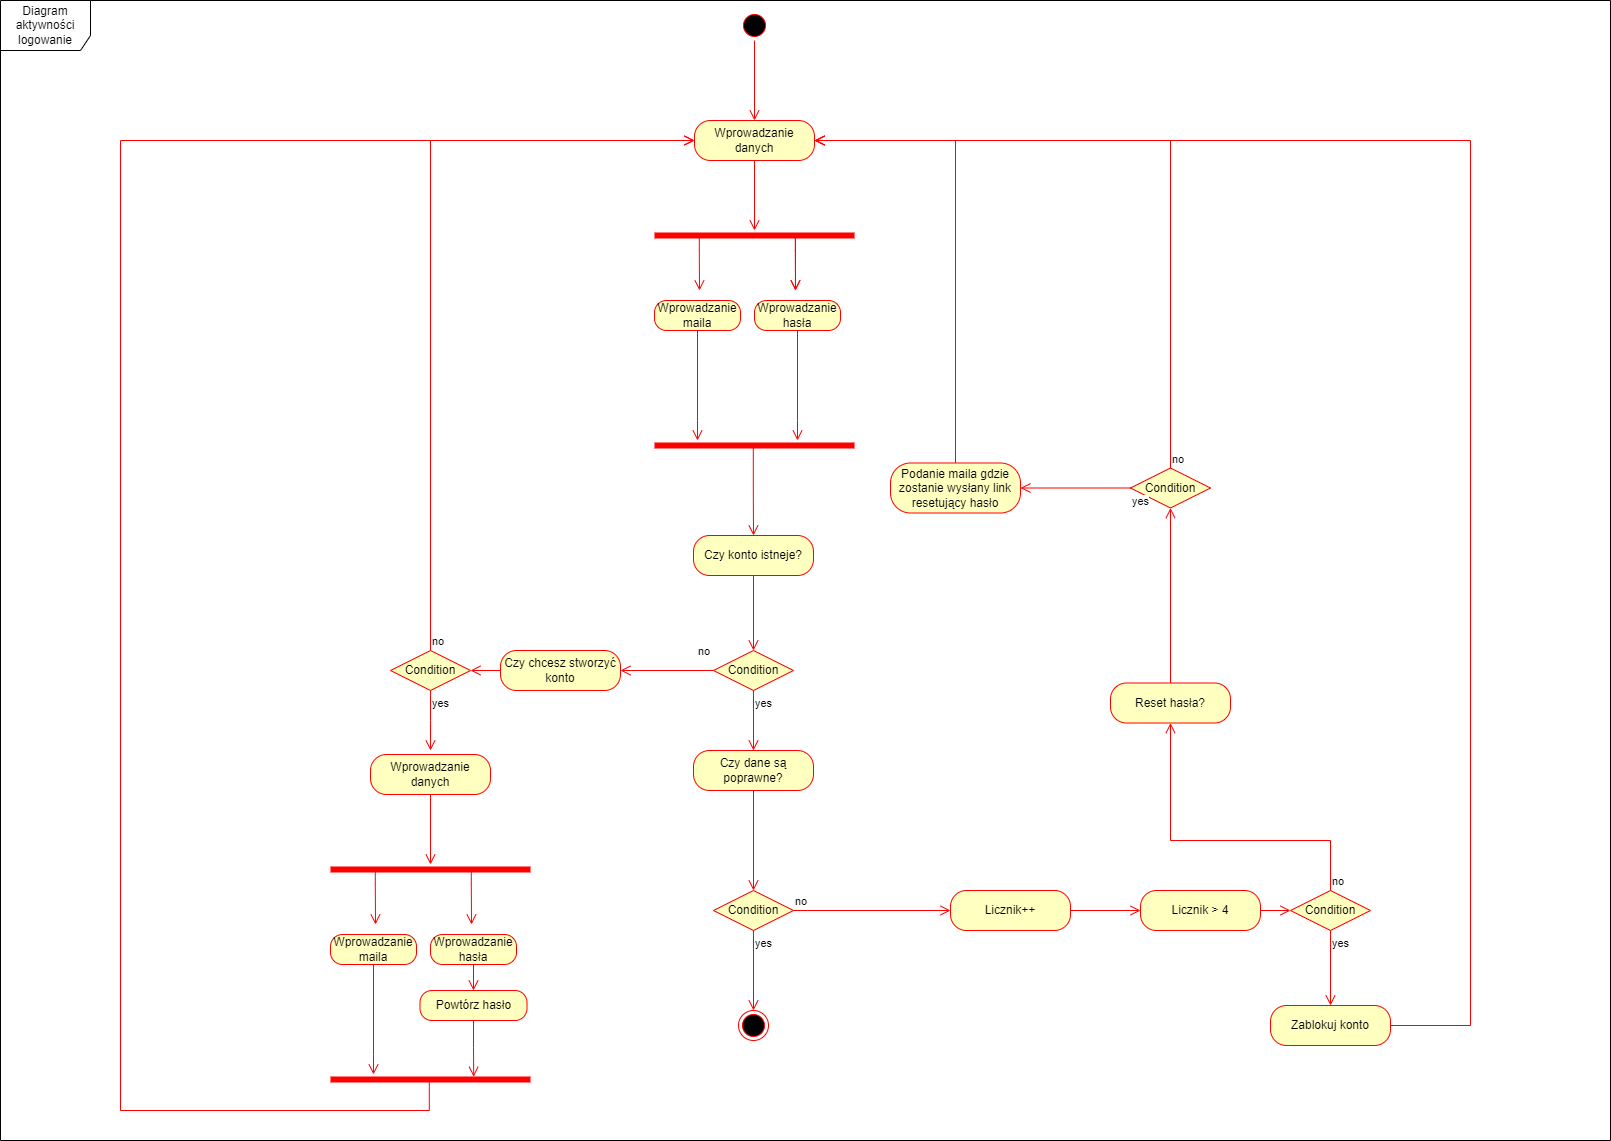

The diagram above was exported from draw.io. Its source (the exported page's mxGraphModel, read from the mxfile embedded in the PNG):
<mxGraphModel dx="2198" dy="1517" grid="1" gridSize="10" guides="1" tooltips="1" connect="1" arrows="1" fold="1" page="1" pageScale="1" pageWidth="827" pageHeight="1169" math="0" shadow="0">
  <root>
    <mxCell id="0" />
    <mxCell id="1" parent="0" />
    <mxCell id="l1xFN92VfryxVWRgULMg-1" value="" style="ellipse;html=1;shape=startState;fillColor=#000000;strokeColor=#ff0000;" vertex="1" parent="1">
      <mxGeometry x="399" y="10" width="30" height="30" as="geometry" />
    </mxCell>
    <mxCell id="l1xFN92VfryxVWRgULMg-2" value="" style="edgeStyle=orthogonalEdgeStyle;html=1;verticalAlign=bottom;endArrow=open;endSize=8;strokeColor=#ff0000;rounded=0;" edge="1" source="l1xFN92VfryxVWRgULMg-1" parent="1" target="l1xFN92VfryxVWRgULMg-17">
      <mxGeometry relative="1" as="geometry">
        <mxPoint x="414" y="100" as="targetPoint" />
      </mxGeometry>
    </mxCell>
    <mxCell id="l1xFN92VfryxVWRgULMg-5" value="" style="shape=line;html=1;strokeWidth=6;strokeColor=#ff0000;" vertex="1" parent="1">
      <mxGeometry x="314" y="230" width="200" height="10" as="geometry" />
    </mxCell>
    <mxCell id="l1xFN92VfryxVWRgULMg-6" value="" style="edgeStyle=orthogonalEdgeStyle;html=1;verticalAlign=bottom;endArrow=open;endSize=8;strokeColor=#ff0000;rounded=0;exitX=0.224;exitY=0.708;exitDx=0;exitDy=0;exitPerimeter=0;" edge="1" source="l1xFN92VfryxVWRgULMg-5" parent="1">
      <mxGeometry relative="1" as="geometry">
        <mxPoint x="359" y="290" as="targetPoint" />
        <mxPoint x="360" y="200" as="sourcePoint" />
        <Array as="points">
          <mxPoint x="359" y="250" />
          <mxPoint x="359" y="270" />
        </Array>
      </mxGeometry>
    </mxCell>
    <mxCell id="l1xFN92VfryxVWRgULMg-9" value="" style="edgeStyle=orthogonalEdgeStyle;html=1;verticalAlign=bottom;endArrow=open;endSize=8;strokeColor=#ff0000;rounded=0;exitX=0.704;exitY=0.56;exitDx=0;exitDy=0;exitPerimeter=0;" edge="1" parent="1" source="l1xFN92VfryxVWRgULMg-5">
      <mxGeometry relative="1" as="geometry">
        <mxPoint x="455" y="290" as="targetPoint" />
        <mxPoint x="370" y="210" as="sourcePoint" />
        <Array as="points">
          <mxPoint x="455" y="290" />
        </Array>
      </mxGeometry>
    </mxCell>
    <mxCell id="l1xFN92VfryxVWRgULMg-10" value="" style="edgeStyle=orthogonalEdgeStyle;html=1;verticalAlign=bottom;endArrow=open;endSize=8;strokeColor=#ff0000;rounded=0;exitX=0.704;exitY=0.56;exitDx=0;exitDy=0;exitPerimeter=0;" edge="1" parent="1" source="l1xFN92VfryxVWRgULMg-5">
      <mxGeometry relative="1" as="geometry">
        <mxPoint x="455" y="290" as="targetPoint" />
        <mxPoint x="455" y="186" as="sourcePoint" />
        <Array as="points">
          <mxPoint x="455" y="250" />
          <mxPoint x="455" y="250" />
        </Array>
      </mxGeometry>
    </mxCell>
    <mxCell id="l1xFN92VfryxVWRgULMg-15" value="Wprowadzanie hasła" style="rounded=1;whiteSpace=wrap;html=1;arcSize=40;fontColor=#000000;fillColor=#ffffc0;strokeColor=#ff0000;" vertex="1" parent="1">
      <mxGeometry x="414" y="300" width="86" height="30" as="geometry" />
    </mxCell>
    <mxCell id="l1xFN92VfryxVWRgULMg-16" value="" style="edgeStyle=orthogonalEdgeStyle;html=1;verticalAlign=bottom;endArrow=open;endSize=8;strokeColor=#ff0000;rounded=0;" edge="1" parent="1" source="l1xFN92VfryxVWRgULMg-15" target="l1xFN92VfryxVWRgULMg-19">
      <mxGeometry relative="1" as="geometry">
        <mxPoint x="456.99" y="410" as="targetPoint" />
        <mxPoint x="440.00010101010093" y="340" as="sourcePoint" />
        <Array as="points">
          <mxPoint x="457" y="420" />
          <mxPoint x="457" y="420" />
        </Array>
      </mxGeometry>
    </mxCell>
    <mxCell id="l1xFN92VfryxVWRgULMg-17" value="Wprowadzanie danych" style="rounded=1;whiteSpace=wrap;html=1;arcSize=40;fontColor=#000000;fillColor=#ffffc0;strokeColor=#ff0000;" vertex="1" parent="1">
      <mxGeometry x="354" y="120" width="120" height="40" as="geometry" />
    </mxCell>
    <mxCell id="l1xFN92VfryxVWRgULMg-18" value="" style="edgeStyle=orthogonalEdgeStyle;html=1;verticalAlign=bottom;endArrow=open;endSize=8;strokeColor=#ff0000;rounded=0;" edge="1" source="l1xFN92VfryxVWRgULMg-17" parent="1" target="l1xFN92VfryxVWRgULMg-5">
      <mxGeometry relative="1" as="geometry">
        <mxPoint x="420" y="220" as="targetPoint" />
      </mxGeometry>
    </mxCell>
    <mxCell id="l1xFN92VfryxVWRgULMg-19" value="" style="shape=line;html=1;strokeWidth=6;strokeColor=#ff0000;" vertex="1" parent="1">
      <mxGeometry x="314" y="440" width="200" height="10" as="geometry" />
    </mxCell>
    <mxCell id="l1xFN92VfryxVWRgULMg-20" value="Wprowadzanie maila" style="rounded=1;whiteSpace=wrap;html=1;arcSize=40;fontColor=#000000;fillColor=#ffffc0;strokeColor=#ff0000;" vertex="1" parent="1">
      <mxGeometry x="314" y="300" width="86" height="30" as="geometry" />
    </mxCell>
    <mxCell id="l1xFN92VfryxVWRgULMg-21" value="" style="edgeStyle=orthogonalEdgeStyle;html=1;verticalAlign=bottom;endArrow=open;endSize=8;strokeColor=#ff0000;rounded=0;" edge="1" source="l1xFN92VfryxVWRgULMg-20" parent="1">
      <mxGeometry relative="1" as="geometry">
        <mxPoint x="357" y="440" as="targetPoint" />
        <mxPoint x="340.00010101010093" y="340" as="sourcePoint" />
        <Array as="points">
          <mxPoint x="357" y="420" />
          <mxPoint x="357" y="420" />
        </Array>
      </mxGeometry>
    </mxCell>
    <mxCell id="l1xFN92VfryxVWRgULMg-24" value="" style="edgeStyle=orthogonalEdgeStyle;html=1;verticalAlign=bottom;endArrow=open;endSize=8;strokeColor=#ff0000;rounded=0;exitX=0.494;exitY=0.683;exitDx=0;exitDy=0;exitPerimeter=0;" edge="1" parent="1" source="l1xFN92VfryxVWRgULMg-19" target="l1xFN92VfryxVWRgULMg-28">
      <mxGeometry relative="1" as="geometry">
        <mxPoint x="413" y="530" as="targetPoint" />
        <mxPoint x="413" y="460" as="sourcePoint" />
        <Array as="points" />
      </mxGeometry>
    </mxCell>
    <mxCell id="l1xFN92VfryxVWRgULMg-25" value="Condition" style="rhombus;whiteSpace=wrap;html=1;fontColor=#000000;fillColor=#ffffc0;strokeColor=#ff0000;" vertex="1" parent="1">
      <mxGeometry x="373" y="650" width="80" height="40" as="geometry" />
    </mxCell>
    <mxCell id="l1xFN92VfryxVWRgULMg-26" value="no" style="edgeStyle=orthogonalEdgeStyle;html=1;align=left;verticalAlign=bottom;endArrow=open;endSize=8;strokeColor=#ff0000;rounded=0;exitX=0;exitY=0.5;exitDx=0;exitDy=0;" edge="1" source="l1xFN92VfryxVWRgULMg-25" parent="1" target="l1xFN92VfryxVWRgULMg-34">
      <mxGeometry x="-0.6242" y="-10" relative="1" as="geometry">
        <mxPoint x="300" y="670" as="targetPoint" />
        <Array as="points" />
        <mxPoint as="offset" />
      </mxGeometry>
    </mxCell>
    <mxCell id="l1xFN92VfryxVWRgULMg-27" value="yes" style="edgeStyle=orthogonalEdgeStyle;html=1;align=left;verticalAlign=top;endArrow=open;endSize=8;strokeColor=#ff0000;rounded=0;" edge="1" source="l1xFN92VfryxVWRgULMg-25" parent="1" target="l1xFN92VfryxVWRgULMg-36">
      <mxGeometry x="-1" relative="1" as="geometry">
        <mxPoint x="414" y="740" as="targetPoint" />
        <Array as="points" />
      </mxGeometry>
    </mxCell>
    <mxCell id="l1xFN92VfryxVWRgULMg-28" value="Czy konto istneje?" style="rounded=1;whiteSpace=wrap;html=1;arcSize=40;fontColor=#000000;fillColor=#ffffc0;strokeColor=#ff0000;" vertex="1" parent="1">
      <mxGeometry x="353" y="535" width="120" height="40" as="geometry" />
    </mxCell>
    <mxCell id="l1xFN92VfryxVWRgULMg-29" value="" style="edgeStyle=orthogonalEdgeStyle;html=1;verticalAlign=bottom;endArrow=open;endSize=8;strokeColor=#ff0000;rounded=0;entryX=0.5;entryY=0;entryDx=0;entryDy=0;" edge="1" source="l1xFN92VfryxVWRgULMg-28" parent="1" target="l1xFN92VfryxVWRgULMg-25">
      <mxGeometry relative="1" as="geometry">
        <mxPoint x="414" y="635" as="targetPoint" />
      </mxGeometry>
    </mxCell>
    <mxCell id="l1xFN92VfryxVWRgULMg-31" value="Condition" style="rhombus;whiteSpace=wrap;html=1;fontColor=#000000;fillColor=#ffffc0;strokeColor=#ff0000;" vertex="1" parent="1">
      <mxGeometry x="50" y="650" width="80" height="40" as="geometry" />
    </mxCell>
    <mxCell id="l1xFN92VfryxVWRgULMg-32" value="no" style="edgeStyle=orthogonalEdgeStyle;html=1;align=left;verticalAlign=bottom;endArrow=open;endSize=8;strokeColor=#ff0000;rounded=0;exitX=0.5;exitY=0;exitDx=0;exitDy=0;" edge="1" source="l1xFN92VfryxVWRgULMg-31" parent="1" target="l1xFN92VfryxVWRgULMg-17">
      <mxGeometry x="-1" relative="1" as="geometry">
        <mxPoint x="90" y="600" as="targetPoint" />
        <Array as="points">
          <mxPoint x="90" y="140" />
        </Array>
      </mxGeometry>
    </mxCell>
    <mxCell id="l1xFN92VfryxVWRgULMg-33" value="yes" style="edgeStyle=orthogonalEdgeStyle;html=1;align=left;verticalAlign=top;endArrow=open;endSize=8;strokeColor=#ff0000;rounded=0;" edge="1" source="l1xFN92VfryxVWRgULMg-31" parent="1">
      <mxGeometry x="-1" relative="1" as="geometry">
        <mxPoint x="90" y="750" as="targetPoint" />
      </mxGeometry>
    </mxCell>
    <mxCell id="l1xFN92VfryxVWRgULMg-34" value="Czy chcesz stworzyć konto" style="rounded=1;whiteSpace=wrap;html=1;arcSize=40;fontColor=#000000;fillColor=#ffffc0;strokeColor=#ff0000;" vertex="1" parent="1">
      <mxGeometry x="160" y="650" width="120" height="40" as="geometry" />
    </mxCell>
    <mxCell id="l1xFN92VfryxVWRgULMg-35" value="" style="edgeStyle=orthogonalEdgeStyle;html=1;verticalAlign=bottom;endArrow=open;endSize=8;strokeColor=#ff0000;rounded=0;" edge="1" source="l1xFN92VfryxVWRgULMg-34" parent="1" target="l1xFN92VfryxVWRgULMg-31">
      <mxGeometry relative="1" as="geometry">
        <mxPoint x="130" y="670" as="targetPoint" />
      </mxGeometry>
    </mxCell>
    <mxCell id="l1xFN92VfryxVWRgULMg-36" value="Czy dane są poprawne?" style="rounded=1;whiteSpace=wrap;html=1;arcSize=40;fontColor=#000000;fillColor=#ffffc0;strokeColor=#ff0000;" vertex="1" parent="1">
      <mxGeometry x="353" y="750" width="120" height="40" as="geometry" />
    </mxCell>
    <mxCell id="l1xFN92VfryxVWRgULMg-37" value="" style="edgeStyle=orthogonalEdgeStyle;html=1;verticalAlign=bottom;endArrow=open;endSize=8;strokeColor=#ff0000;rounded=0;" edge="1" source="l1xFN92VfryxVWRgULMg-36" parent="1" target="l1xFN92VfryxVWRgULMg-38">
      <mxGeometry relative="1" as="geometry">
        <mxPoint x="413" y="880" as="targetPoint" />
        <Array as="points" />
      </mxGeometry>
    </mxCell>
    <mxCell id="l1xFN92VfryxVWRgULMg-38" value="Condition" style="rhombus;whiteSpace=wrap;html=1;fontColor=#000000;fillColor=#ffffc0;strokeColor=#ff0000;" vertex="1" parent="1">
      <mxGeometry x="373" y="890" width="80" height="40" as="geometry" />
    </mxCell>
    <mxCell id="l1xFN92VfryxVWRgULMg-39" value="no" style="edgeStyle=orthogonalEdgeStyle;html=1;align=left;verticalAlign=bottom;endArrow=open;endSize=8;strokeColor=#ff0000;rounded=0;" edge="1" source="l1xFN92VfryxVWRgULMg-38" parent="1" target="l1xFN92VfryxVWRgULMg-63">
      <mxGeometry x="-1" relative="1" as="geometry">
        <mxPoint x="600" y="910" as="targetPoint" />
      </mxGeometry>
    </mxCell>
    <mxCell id="l1xFN92VfryxVWRgULMg-40" value="yes" style="edgeStyle=orthogonalEdgeStyle;html=1;align=left;verticalAlign=top;endArrow=open;endSize=8;strokeColor=#ff0000;rounded=0;" edge="1" source="l1xFN92VfryxVWRgULMg-38" parent="1" target="l1xFN92VfryxVWRgULMg-42">
      <mxGeometry x="-1" relative="1" as="geometry">
        <mxPoint x="413" y="990" as="targetPoint" />
      </mxGeometry>
    </mxCell>
    <mxCell id="l1xFN92VfryxVWRgULMg-42" value="" style="ellipse;html=1;shape=endState;fillColor=#000000;strokeColor=#ff0000;" vertex="1" parent="1">
      <mxGeometry x="398" y="1010" width="30" height="30" as="geometry" />
    </mxCell>
    <mxCell id="l1xFN92VfryxVWRgULMg-43" value="Reset hasła?" style="rounded=1;whiteSpace=wrap;html=1;arcSize=40;fontColor=#000000;fillColor=#ffffc0;strokeColor=#ff0000;" vertex="1" parent="1">
      <mxGeometry x="770" y="682.5" width="120" height="40" as="geometry" />
    </mxCell>
    <mxCell id="l1xFN92VfryxVWRgULMg-44" value="" style="edgeStyle=orthogonalEdgeStyle;html=1;verticalAlign=bottom;endArrow=open;endSize=8;strokeColor=#ff0000;rounded=0;" edge="1" source="l1xFN92VfryxVWRgULMg-43" parent="1" target="l1xFN92VfryxVWRgULMg-45">
      <mxGeometry relative="1" as="geometry">
        <mxPoint x="830" y="587.5" as="targetPoint" />
      </mxGeometry>
    </mxCell>
    <mxCell id="l1xFN92VfryxVWRgULMg-45" value="Condition" style="rhombus;whiteSpace=wrap;html=1;fontColor=#000000;fillColor=#ffffc0;strokeColor=#ff0000;" vertex="1" parent="1">
      <mxGeometry x="790" y="467.5" width="80" height="40" as="geometry" />
    </mxCell>
    <mxCell id="l1xFN92VfryxVWRgULMg-46" value="no" style="edgeStyle=orthogonalEdgeStyle;html=1;align=left;verticalAlign=bottom;endArrow=open;endSize=8;strokeColor=#ff0000;rounded=0;" edge="1" source="l1xFN92VfryxVWRgULMg-45" parent="1" target="l1xFN92VfryxVWRgULMg-17">
      <mxGeometry x="-1" relative="1" as="geometry">
        <mxPoint x="830" y="420" as="targetPoint" />
        <Array as="points">
          <mxPoint x="830" y="140" />
        </Array>
      </mxGeometry>
    </mxCell>
    <mxCell id="l1xFN92VfryxVWRgULMg-47" value="yes" style="edgeStyle=orthogonalEdgeStyle;html=1;align=left;verticalAlign=top;endArrow=open;endSize=8;strokeColor=#ff0000;rounded=0;" edge="1" source="l1xFN92VfryxVWRgULMg-45" parent="1" target="l1xFN92VfryxVWRgULMg-48">
      <mxGeometry x="-1" relative="1" as="geometry">
        <mxPoint x="690" y="487.5" as="targetPoint" />
      </mxGeometry>
    </mxCell>
    <mxCell id="l1xFN92VfryxVWRgULMg-48" value="Podanie maila gdzie zostanie wysłany link resetujący hasło" style="rounded=1;whiteSpace=wrap;html=1;arcSize=40;fontColor=#000000;fillColor=#ffffc0;strokeColor=#ff0000;" vertex="1" parent="1">
      <mxGeometry x="550" y="462.5" width="130" height="50" as="geometry" />
    </mxCell>
    <mxCell id="l1xFN92VfryxVWRgULMg-49" value="" style="edgeStyle=orthogonalEdgeStyle;html=1;verticalAlign=bottom;endArrow=open;endSize=8;strokeColor=#ff0000;rounded=0;" edge="1" source="l1xFN92VfryxVWRgULMg-48" parent="1" target="l1xFN92VfryxVWRgULMg-17">
      <mxGeometry relative="1" as="geometry">
        <mxPoint x="615" y="387.5" as="targetPoint" />
        <Array as="points">
          <mxPoint x="615" y="140" />
        </Array>
      </mxGeometry>
    </mxCell>
    <mxCell id="l1xFN92VfryxVWRgULMg-50" value="" style="shape=line;html=1;strokeWidth=6;strokeColor=#ff0000;" vertex="1" parent="1">
      <mxGeometry x="-10" y="864" width="200" height="10" as="geometry" />
    </mxCell>
    <mxCell id="l1xFN92VfryxVWRgULMg-51" value="" style="edgeStyle=orthogonalEdgeStyle;html=1;verticalAlign=bottom;endArrow=open;endSize=8;strokeColor=#ff0000;rounded=0;exitX=0.224;exitY=0.708;exitDx=0;exitDy=0;exitPerimeter=0;" edge="1" parent="1" source="l1xFN92VfryxVWRgULMg-50">
      <mxGeometry relative="1" as="geometry">
        <mxPoint x="35" y="924" as="targetPoint" />
        <mxPoint x="36" y="834" as="sourcePoint" />
        <Array as="points">
          <mxPoint x="35" y="884" />
          <mxPoint x="35" y="904" />
        </Array>
      </mxGeometry>
    </mxCell>
    <mxCell id="l1xFN92VfryxVWRgULMg-52" value="" style="edgeStyle=orthogonalEdgeStyle;html=1;verticalAlign=bottom;endArrow=open;endSize=8;strokeColor=#ff0000;rounded=0;exitX=0.704;exitY=0.56;exitDx=0;exitDy=0;exitPerimeter=0;" edge="1" parent="1" source="l1xFN92VfryxVWRgULMg-50">
      <mxGeometry relative="1" as="geometry">
        <mxPoint x="131" y="924" as="targetPoint" />
        <mxPoint x="131" y="820" as="sourcePoint" />
        <Array as="points">
          <mxPoint x="131" y="884" />
          <mxPoint x="131" y="884" />
        </Array>
      </mxGeometry>
    </mxCell>
    <mxCell id="l1xFN92VfryxVWRgULMg-53" value="Wprowadzanie hasła" style="rounded=1;whiteSpace=wrap;html=1;arcSize=40;fontColor=#000000;fillColor=#ffffc0;strokeColor=#ff0000;" vertex="1" parent="1">
      <mxGeometry x="90" y="934" width="86" height="30" as="geometry" />
    </mxCell>
    <mxCell id="l1xFN92VfryxVWRgULMg-54" value="" style="edgeStyle=orthogonalEdgeStyle;html=1;verticalAlign=bottom;endArrow=open;endSize=8;strokeColor=#ff0000;rounded=0;" edge="1" parent="1" source="l1xFN92VfryxVWRgULMg-53" target="l1xFN92VfryxVWRgULMg-61">
      <mxGeometry relative="1" as="geometry">
        <mxPoint x="133" y="1000" as="targetPoint" />
        <mxPoint x="116.00010101010093" y="974" as="sourcePoint" />
        <Array as="points" />
      </mxGeometry>
    </mxCell>
    <mxCell id="l1xFN92VfryxVWRgULMg-55" value="Wprowadzanie danych" style="rounded=1;whiteSpace=wrap;html=1;arcSize=40;fontColor=#000000;fillColor=#ffffc0;strokeColor=#ff0000;" vertex="1" parent="1">
      <mxGeometry x="30" y="754" width="120" height="40" as="geometry" />
    </mxCell>
    <mxCell id="l1xFN92VfryxVWRgULMg-56" value="" style="edgeStyle=orthogonalEdgeStyle;html=1;verticalAlign=bottom;endArrow=open;endSize=8;strokeColor=#ff0000;rounded=0;" edge="1" parent="1" source="l1xFN92VfryxVWRgULMg-55" target="l1xFN92VfryxVWRgULMg-50">
      <mxGeometry relative="1" as="geometry">
        <mxPoint x="96" y="854" as="targetPoint" />
      </mxGeometry>
    </mxCell>
    <mxCell id="l1xFN92VfryxVWRgULMg-57" value="" style="shape=line;html=1;strokeWidth=6;strokeColor=#ff0000;" vertex="1" parent="1">
      <mxGeometry x="-10" y="1074" width="200" height="10" as="geometry" />
    </mxCell>
    <mxCell id="l1xFN92VfryxVWRgULMg-58" value="Wprowadzanie maila" style="rounded=1;whiteSpace=wrap;html=1;arcSize=40;fontColor=#000000;fillColor=#ffffc0;strokeColor=#ff0000;" vertex="1" parent="1">
      <mxGeometry x="-10" y="934" width="86" height="30" as="geometry" />
    </mxCell>
    <mxCell id="l1xFN92VfryxVWRgULMg-59" value="" style="edgeStyle=orthogonalEdgeStyle;html=1;verticalAlign=bottom;endArrow=open;endSize=8;strokeColor=#ff0000;rounded=0;" edge="1" parent="1" source="l1xFN92VfryxVWRgULMg-58">
      <mxGeometry relative="1" as="geometry">
        <mxPoint x="33" y="1074" as="targetPoint" />
        <mxPoint x="16.000101010100934" y="974" as="sourcePoint" />
        <Array as="points">
          <mxPoint x="33" y="1054" />
          <mxPoint x="33" y="1054" />
        </Array>
      </mxGeometry>
    </mxCell>
    <mxCell id="l1xFN92VfryxVWRgULMg-60" value="" style="edgeStyle=orthogonalEdgeStyle;html=1;verticalAlign=bottom;endArrow=open;endSize=8;strokeColor=#ff0000;rounded=0;exitX=0.494;exitY=0.683;exitDx=0;exitDy=0;exitPerimeter=0;" edge="1" parent="1" source="l1xFN92VfryxVWRgULMg-57" target="l1xFN92VfryxVWRgULMg-17">
      <mxGeometry relative="1" as="geometry">
        <mxPoint x="89" y="1169" as="targetPoint" />
        <mxPoint x="89" y="1094" as="sourcePoint" />
        <Array as="points">
          <mxPoint x="89" y="1110" />
          <mxPoint x="-220" y="1110" />
          <mxPoint x="-220" y="140" />
        </Array>
      </mxGeometry>
    </mxCell>
    <mxCell id="l1xFN92VfryxVWRgULMg-61" value="Powtórz hasło" style="rounded=1;whiteSpace=wrap;html=1;arcSize=40;fontColor=#000000;fillColor=#ffffc0;strokeColor=#ff0000;" vertex="1" parent="1">
      <mxGeometry x="79.5" y="990" width="107" height="30" as="geometry" />
    </mxCell>
    <mxCell id="l1xFN92VfryxVWRgULMg-62" value="" style="edgeStyle=orthogonalEdgeStyle;html=1;verticalAlign=bottom;endArrow=open;endSize=8;strokeColor=#ff0000;rounded=0;entryX=0.716;entryY=0.225;entryDx=0;entryDy=0;entryPerimeter=0;" edge="1" source="l1xFN92VfryxVWRgULMg-61" parent="1" target="l1xFN92VfryxVWRgULMg-57">
      <mxGeometry relative="1" as="geometry">
        <mxPoint x="133" y="1070" as="targetPoint" />
      </mxGeometry>
    </mxCell>
    <mxCell id="l1xFN92VfryxVWRgULMg-63" value="Licznik++" style="rounded=1;whiteSpace=wrap;html=1;arcSize=40;fontColor=#000000;fillColor=#ffffc0;strokeColor=#ff0000;" vertex="1" parent="1">
      <mxGeometry x="610" y="890" width="120" height="40" as="geometry" />
    </mxCell>
    <mxCell id="l1xFN92VfryxVWRgULMg-64" value="" style="edgeStyle=orthogonalEdgeStyle;html=1;verticalAlign=bottom;endArrow=open;endSize=8;strokeColor=#ff0000;rounded=0;" edge="1" source="l1xFN92VfryxVWRgULMg-63" parent="1" target="l1xFN92VfryxVWRgULMg-68">
      <mxGeometry relative="1" as="geometry">
        <mxPoint x="780" y="910" as="targetPoint" />
      </mxGeometry>
    </mxCell>
    <mxCell id="l1xFN92VfryxVWRgULMg-68" value="Licznik &amp;gt; 4" style="rounded=1;whiteSpace=wrap;html=1;arcSize=40;fontColor=#000000;fillColor=#ffffc0;strokeColor=#ff0000;" vertex="1" parent="1">
      <mxGeometry x="800" y="890" width="120" height="40" as="geometry" />
    </mxCell>
    <mxCell id="l1xFN92VfryxVWRgULMg-69" value="" style="edgeStyle=orthogonalEdgeStyle;html=1;verticalAlign=bottom;endArrow=open;endSize=8;strokeColor=#ff0000;rounded=0;" edge="1" source="l1xFN92VfryxVWRgULMg-68" parent="1" target="l1xFN92VfryxVWRgULMg-70">
      <mxGeometry relative="1" as="geometry">
        <mxPoint x="860" y="990" as="targetPoint" />
      </mxGeometry>
    </mxCell>
    <mxCell id="l1xFN92VfryxVWRgULMg-70" value="Condition" style="rhombus;whiteSpace=wrap;html=1;fontColor=#000000;fillColor=#ffffc0;strokeColor=#ff0000;" vertex="1" parent="1">
      <mxGeometry x="950" y="890" width="80" height="40" as="geometry" />
    </mxCell>
    <mxCell id="l1xFN92VfryxVWRgULMg-71" value="no" style="edgeStyle=orthogonalEdgeStyle;html=1;align=left;verticalAlign=bottom;endArrow=open;endSize=8;strokeColor=#ff0000;rounded=0;" edge="1" source="l1xFN92VfryxVWRgULMg-70" parent="1" target="l1xFN92VfryxVWRgULMg-43">
      <mxGeometry x="-1" relative="1" as="geometry">
        <mxPoint x="960.0000000000005" y="612.5" as="targetPoint" />
        <Array as="points">
          <mxPoint x="990" y="840" />
          <mxPoint x="830" y="840" />
        </Array>
      </mxGeometry>
    </mxCell>
    <mxCell id="l1xFN92VfryxVWRgULMg-72" value="yes" style="edgeStyle=orthogonalEdgeStyle;html=1;align=left;verticalAlign=top;endArrow=open;endSize=8;strokeColor=#ff0000;rounded=0;" edge="1" source="l1xFN92VfryxVWRgULMg-70" parent="1" target="l1xFN92VfryxVWRgULMg-73">
      <mxGeometry x="-1" relative="1" as="geometry">
        <mxPoint x="990" y="990" as="targetPoint" />
      </mxGeometry>
    </mxCell>
    <mxCell id="l1xFN92VfryxVWRgULMg-73" value="Zablokuj konto" style="rounded=1;whiteSpace=wrap;html=1;arcSize=40;fontColor=#000000;fillColor=#ffffc0;strokeColor=#ff0000;" vertex="1" parent="1">
      <mxGeometry x="930" y="1005" width="120" height="40" as="geometry" />
    </mxCell>
    <mxCell id="l1xFN92VfryxVWRgULMg-74" value="" style="edgeStyle=orthogonalEdgeStyle;html=1;verticalAlign=bottom;endArrow=open;endSize=8;strokeColor=#ff0000;rounded=0;" edge="1" source="l1xFN92VfryxVWRgULMg-73" parent="1" target="l1xFN92VfryxVWRgULMg-17">
      <mxGeometry relative="1" as="geometry">
        <mxPoint x="990" y="1100" as="targetPoint" />
        <Array as="points">
          <mxPoint x="1130" y="1025" />
          <mxPoint x="1130" y="140" />
        </Array>
      </mxGeometry>
    </mxCell>
    <mxCell id="l1xFN92VfryxVWRgULMg-75" value="Diagram aktywności logowanie" style="shape=umlFrame;whiteSpace=wrap;html=1;pointerEvents=0;width=90;height=50;" vertex="1" parent="1">
      <mxGeometry x="-340" width="1610" height="1140" as="geometry" />
    </mxCell>
  </root>
</mxGraphModel>